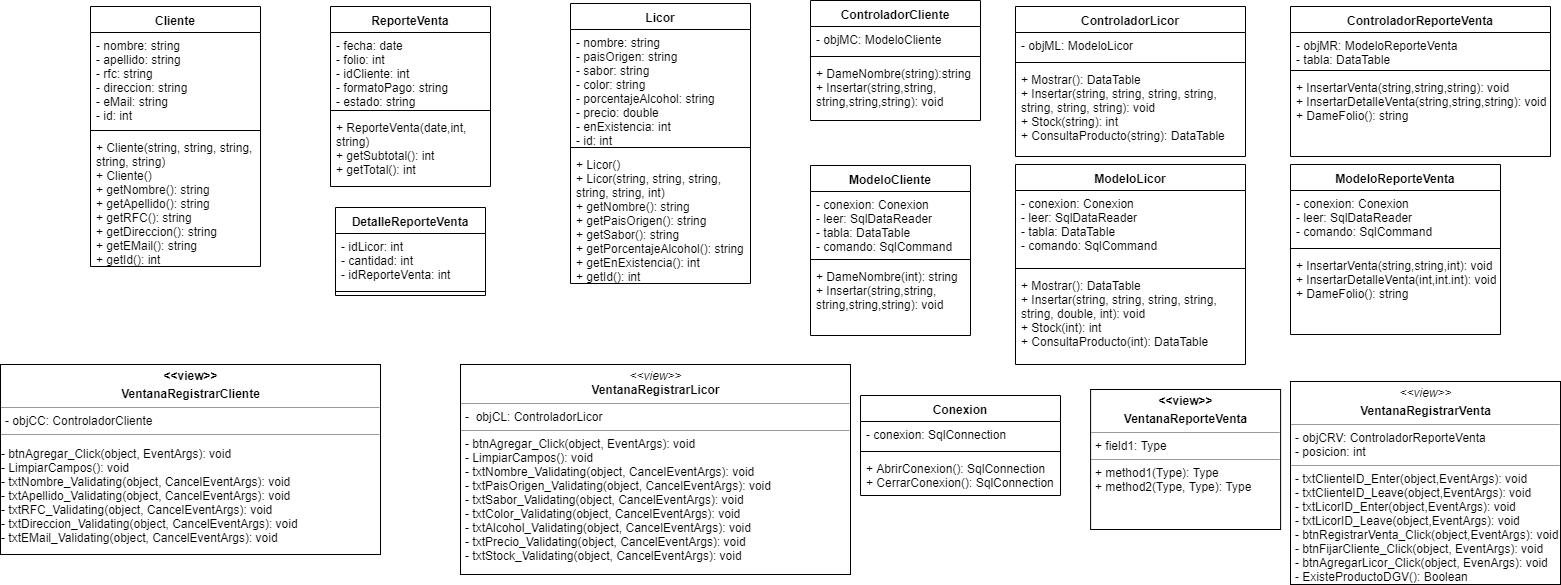

The diagram above was exported from draw.io. Its source (the exported page's mxGraphModel, read from the mxfile embedded in the PNG):
<mxGraphModel dx="1250" dy="550" grid="1" gridSize="10" guides="1" tooltips="1" connect="1" arrows="1" fold="1" page="1" pageScale="1" pageWidth="827" pageHeight="1169" math="0" shadow="0">
  <root>
    <mxCell id="0" />
    <mxCell id="1" parent="0" />
    <mxCell id="3ds2lDFMU5v3BzEHG-eI-9" value="Cliente" style="swimlane;fontStyle=1;align=center;verticalAlign=top;childLayout=stackLayout;horizontal=1;startSize=26;horizontalStack=0;resizeParent=1;resizeParentMax=0;resizeLast=0;collapsible=1;marginBottom=0;" parent="1" vertex="1">
      <mxGeometry x="120" y="42" width="170" height="260" as="geometry" />
    </mxCell>
    <mxCell id="3ds2lDFMU5v3BzEHG-eI-10" value="- nombre: string&#10;- apellido: string&#10;- rfc: string&#10;- direccion: string&#10;- eMail: string&#10;- id: int" style="text;strokeColor=none;fillColor=none;align=left;verticalAlign=top;spacingLeft=4;spacingRight=4;overflow=hidden;rotatable=0;points=[[0,0.5],[1,0.5]];portConstraint=eastwest;" parent="3ds2lDFMU5v3BzEHG-eI-9" vertex="1">
      <mxGeometry y="26" width="170" height="94" as="geometry" />
    </mxCell>
    <mxCell id="3ds2lDFMU5v3BzEHG-eI-11" value="" style="line;strokeWidth=1;fillColor=none;align=left;verticalAlign=middle;spacingTop=-1;spacingLeft=3;spacingRight=3;rotatable=0;labelPosition=right;points=[];portConstraint=eastwest;" parent="3ds2lDFMU5v3BzEHG-eI-9" vertex="1">
      <mxGeometry y="120" width="170" height="8" as="geometry" />
    </mxCell>
    <mxCell id="3ds2lDFMU5v3BzEHG-eI-12" value="+ Cliente(string, string, string,&#10;string, string)&#10;+ Cliente()&#10;+ getNombre(): string&#10;+ getApellido(): string&#10;+ getRFC(): string&#10;+ getDireccion(): string&#10;+ getEMail(): string&#10;+ getId(): int" style="text;strokeColor=none;fillColor=none;align=left;verticalAlign=top;spacingLeft=4;spacingRight=4;overflow=hidden;rotatable=0;points=[[0,0.5],[1,0.5]];portConstraint=eastwest;" parent="3ds2lDFMU5v3BzEHG-eI-9" vertex="1">
      <mxGeometry y="128" width="170" height="132" as="geometry" />
    </mxCell>
    <mxCell id="3ds2lDFMU5v3BzEHG-eI-13" value="Licor" style="swimlane;fontStyle=1;align=center;verticalAlign=top;childLayout=stackLayout;horizontal=1;startSize=26;horizontalStack=0;resizeParent=1;resizeParentMax=0;resizeLast=0;collapsible=1;marginBottom=0;" parent="1" vertex="1">
      <mxGeometry x="600" y="39" width="180" height="280" as="geometry" />
    </mxCell>
    <mxCell id="3ds2lDFMU5v3BzEHG-eI-14" value="- nombre: string&#10;- paisOrigen: string&#10;- sabor: string&#10;- color: string&#10;- porcentajeAlcohol: string&#10;- precio: double&#10;- enExistencia: int&#10;- id: int" style="text;strokeColor=none;fillColor=none;align=left;verticalAlign=top;spacingLeft=4;spacingRight=4;overflow=hidden;rotatable=0;points=[[0,0.5],[1,0.5]];portConstraint=eastwest;" parent="3ds2lDFMU5v3BzEHG-eI-13" vertex="1">
      <mxGeometry y="26" width="180" height="114" as="geometry" />
    </mxCell>
    <mxCell id="3ds2lDFMU5v3BzEHG-eI-15" value="" style="line;strokeWidth=1;fillColor=none;align=left;verticalAlign=middle;spacingTop=-1;spacingLeft=3;spacingRight=3;rotatable=0;labelPosition=right;points=[];portConstraint=eastwest;" parent="3ds2lDFMU5v3BzEHG-eI-13" vertex="1">
      <mxGeometry y="140" width="180" height="8" as="geometry" />
    </mxCell>
    <mxCell id="3ds2lDFMU5v3BzEHG-eI-16" value="+ Licor()&#10;+ Licor(string, string, string,&#10;string, string, int)&#10;+ getNombre(): string&#10;+ getPaisOrigen(): string&#10;+ getSabor(): string&#10;+ getPorcentajeAlcohol(): string&#10;+ getEnExistencia(): int&#10;+ getId(): int&#10;" style="text;strokeColor=none;fillColor=none;align=left;verticalAlign=top;spacingLeft=4;spacingRight=4;overflow=hidden;rotatable=0;points=[[0,0.5],[1,0.5]];portConstraint=eastwest;" parent="3ds2lDFMU5v3BzEHG-eI-13" vertex="1">
      <mxGeometry y="148" width="180" height="132" as="geometry" />
    </mxCell>
    <mxCell id="3ds2lDFMU5v3BzEHG-eI-26" value="ReporteVenta" style="swimlane;fontStyle=1;align=center;verticalAlign=top;childLayout=stackLayout;horizontal=1;startSize=26;horizontalStack=0;resizeParent=1;resizeParentMax=0;resizeLast=0;collapsible=1;marginBottom=0;" parent="1" vertex="1">
      <mxGeometry x="360" y="42" width="160" height="180" as="geometry" />
    </mxCell>
    <mxCell id="3ds2lDFMU5v3BzEHG-eI-27" value="- fecha: date&#10;- folio: int&#10;- idCliente: int&#10;- formatoPago: string&#10;- estado: string&#10;" style="text;strokeColor=none;fillColor=none;align=left;verticalAlign=top;spacingLeft=4;spacingRight=4;overflow=hidden;rotatable=0;points=[[0,0.5],[1,0.5]];portConstraint=eastwest;" parent="3ds2lDFMU5v3BzEHG-eI-26" vertex="1">
      <mxGeometry y="26" width="160" height="74" as="geometry" />
    </mxCell>
    <mxCell id="3ds2lDFMU5v3BzEHG-eI-28" value="" style="line;strokeWidth=1;fillColor=none;align=left;verticalAlign=middle;spacingTop=-1;spacingLeft=3;spacingRight=3;rotatable=0;labelPosition=right;points=[];portConstraint=eastwest;" parent="3ds2lDFMU5v3BzEHG-eI-26" vertex="1">
      <mxGeometry y="100" width="160" height="8" as="geometry" />
    </mxCell>
    <mxCell id="3ds2lDFMU5v3BzEHG-eI-29" value="+ ReporteVenta(date,int,&#10;string)&#10;+ getSubtotal(): int&#10;+ getTotal(): int&#10;" style="text;strokeColor=none;fillColor=none;align=left;verticalAlign=top;spacingLeft=4;spacingRight=4;overflow=hidden;rotatable=0;points=[[0,0.5],[1,0.5]];portConstraint=eastwest;" parent="3ds2lDFMU5v3BzEHG-eI-26" vertex="1">
      <mxGeometry y="108" width="160" height="72" as="geometry" />
    </mxCell>
    <mxCell id="3ds2lDFMU5v3BzEHG-eI-30" value="DetalleReporteVenta" style="swimlane;fontStyle=1;align=center;verticalAlign=top;childLayout=stackLayout;horizontal=1;startSize=26;horizontalStack=0;resizeParent=1;resizeParentMax=0;resizeLast=0;collapsible=1;marginBottom=0;" parent="1" vertex="1">
      <mxGeometry x="365" y="243" width="150" height="88" as="geometry" />
    </mxCell>
    <mxCell id="3ds2lDFMU5v3BzEHG-eI-31" value="- idLicor: int&#10;- cantidad: int&#10;- idReporteVenta: int&#10;&#10;" style="text;strokeColor=none;fillColor=none;align=left;verticalAlign=top;spacingLeft=4;spacingRight=4;overflow=hidden;rotatable=0;points=[[0,0.5],[1,0.5]];portConstraint=eastwest;" parent="3ds2lDFMU5v3BzEHG-eI-30" vertex="1">
      <mxGeometry y="26" width="150" height="54" as="geometry" />
    </mxCell>
    <mxCell id="3ds2lDFMU5v3BzEHG-eI-32" value="" style="line;strokeWidth=1;fillColor=none;align=left;verticalAlign=middle;spacingTop=-1;spacingLeft=3;spacingRight=3;rotatable=0;labelPosition=right;points=[];portConstraint=eastwest;" parent="3ds2lDFMU5v3BzEHG-eI-30" vertex="1">
      <mxGeometry y="80" width="150" height="8" as="geometry" />
    </mxCell>
    <mxCell id="V3BKLD5VHscv5TqwFKrG-5" value="&lt;p style=&quot;margin: 0px ; margin-top: 4px ; text-align: center&quot;&gt;&lt;b&gt;&amp;lt;&amp;lt;view&amp;gt;&amp;gt;&lt;/b&gt;&lt;/p&gt;&lt;p style=&quot;margin: 0px ; margin-top: 4px ; text-align: center&quot;&gt;&lt;b&gt;VentanaRegistrarCliente&lt;/b&gt;&lt;/p&gt;&lt;hr size=&quot;1&quot;&gt;&lt;p style=&quot;margin: 0px ; margin-left: 4px&quot;&gt;- objCC: ControladorCliente&lt;/p&gt;&lt;hr size=&quot;1&quot;&gt;&lt;p&gt;- btnAgregar_Click(object, EventArgs): void&lt;br&gt;- LimpiarCampos(): void&lt;br&gt;&lt;span&gt;-&amp;nbsp;txtNombre_Validating(object, CancelEventArgs): void&lt;br&gt;&lt;/span&gt;&lt;span&gt;-&amp;nbsp;txtApellido_Validating(object, CancelEventArgs): void&lt;br&gt;&lt;/span&gt;&lt;span&gt;-&amp;nbsp;txtRFC_Validating(object, CancelEventArgs): void&lt;br&gt;&lt;/span&gt;&lt;span&gt;-&amp;nbsp;txtDireccion_Validating(object, CancelEventArgs): void&lt;br&gt;&lt;/span&gt;&lt;span&gt;-&amp;nbsp;txtEMail_Validating(object, CancelEventArgs): void&lt;/span&gt;&lt;br&gt;&lt;/p&gt;" style="verticalAlign=top;align=left;overflow=fill;fontSize=12;fontFamily=Helvetica;html=1;" parent="1" vertex="1">
      <mxGeometry x="30" y="400" width="380" height="190" as="geometry" />
    </mxCell>
    <mxCell id="V3BKLD5VHscv5TqwFKrG-6" value="&lt;p style=&quot;margin: 0px ; margin-top: 4px ; text-align: center&quot;&gt;&lt;i&gt;&amp;lt;&amp;lt;view&amp;gt;&amp;gt;&lt;/i&gt;&lt;br&gt;&lt;b&gt;VentanaRegistrarLicor&lt;/b&gt;&lt;/p&gt;&lt;hr size=&quot;1&quot;&gt;&lt;p style=&quot;margin: 0px ; margin-left: 4px&quot;&gt;-&amp;nbsp;&amp;nbsp;objCL: ControladorLicor&lt;/p&gt;&lt;hr size=&quot;1&quot;&gt;&lt;p style=&quot;margin: 0px ; margin-left: 4px&quot;&gt;- btnAgregar_Click(object, EventArgs): void&lt;br&gt;- LimpiarCampos(): void&lt;/p&gt;&lt;p style=&quot;margin: 0px ; margin-left: 4px&quot;&gt;-&amp;nbsp;txtNombre_Validating(object, CancelEventArgs): void&lt;/p&gt;&lt;p style=&quot;margin: 0px ; margin-left: 4px&quot;&gt;-&amp;nbsp;txtPaisOrigen_Validating(object, CancelEventArgs): void&lt;/p&gt;&lt;p style=&quot;margin: 0px ; margin-left: 4px&quot;&gt;-&amp;nbsp;txtSabor_Validating(object, CancelEventArgs): void&lt;/p&gt;&lt;p style=&quot;margin: 0px ; margin-left: 4px&quot;&gt;-&amp;nbsp;txtColor_Validating(object, CancelEventArgs): void&lt;/p&gt;&lt;p style=&quot;margin: 0px ; margin-left: 4px&quot;&gt;-&amp;nbsp;txtAlcohol_Validating(object, CancelEventArgs): void&lt;/p&gt;&lt;p style=&quot;margin: 0px ; margin-left: 4px&quot;&gt;-&amp;nbsp;txtPrecio_Validating(object, CancelEventArgs): void&lt;/p&gt;&lt;p style=&quot;margin: 0px ; margin-left: 4px&quot;&gt;-&amp;nbsp;txtStock_Validating(object, CancelEventArgs): void&lt;/p&gt;" style="verticalAlign=top;align=left;overflow=fill;fontSize=12;fontFamily=Helvetica;html=1;" parent="1" vertex="1">
      <mxGeometry x="490" y="400" width="390" height="210" as="geometry" />
    </mxCell>
    <mxCell id="V3BKLD5VHscv5TqwFKrG-11" value="Conexion" style="swimlane;fontStyle=1;align=center;verticalAlign=top;childLayout=stackLayout;horizontal=1;startSize=26;horizontalStack=0;resizeParent=1;resizeParentMax=0;resizeLast=0;collapsible=1;marginBottom=0;" parent="1" vertex="1">
      <mxGeometry x="890" y="431" width="200" height="100" as="geometry" />
    </mxCell>
    <mxCell id="V3BKLD5VHscv5TqwFKrG-12" value="- conexion: SqlConnection" style="text;strokeColor=none;fillColor=none;align=left;verticalAlign=top;spacingLeft=4;spacingRight=4;overflow=hidden;rotatable=0;points=[[0,0.5],[1,0.5]];portConstraint=eastwest;" parent="V3BKLD5VHscv5TqwFKrG-11" vertex="1">
      <mxGeometry y="26" width="200" height="26" as="geometry" />
    </mxCell>
    <mxCell id="V3BKLD5VHscv5TqwFKrG-13" value="" style="line;strokeWidth=1;fillColor=none;align=left;verticalAlign=middle;spacingTop=-1;spacingLeft=3;spacingRight=3;rotatable=0;labelPosition=right;points=[];portConstraint=eastwest;" parent="V3BKLD5VHscv5TqwFKrG-11" vertex="1">
      <mxGeometry y="52" width="200" height="8" as="geometry" />
    </mxCell>
    <mxCell id="V3BKLD5VHscv5TqwFKrG-14" value="+ AbrirConexion(): SqlConnection&#10;+ CerrarConexion(): SqlConnection&#10;" style="text;strokeColor=none;fillColor=none;align=left;verticalAlign=top;spacingLeft=4;spacingRight=4;overflow=hidden;rotatable=0;points=[[0,0.5],[1,0.5]];portConstraint=eastwest;" parent="V3BKLD5VHscv5TqwFKrG-11" vertex="1">
      <mxGeometry y="60" width="200" height="40" as="geometry" />
    </mxCell>
    <mxCell id="V3BKLD5VHscv5TqwFKrG-15" value="ControladorCliente" style="swimlane;fontStyle=1;align=center;verticalAlign=top;childLayout=stackLayout;horizontal=1;startSize=26;horizontalStack=0;resizeParent=1;resizeParentMax=0;resizeLast=0;collapsible=1;marginBottom=0;" parent="1" vertex="1">
      <mxGeometry x="840" y="36" width="170" height="120" as="geometry" />
    </mxCell>
    <mxCell id="V3BKLD5VHscv5TqwFKrG-16" value="- objMC: ModeloCliente" style="text;strokeColor=none;fillColor=none;align=left;verticalAlign=top;spacingLeft=4;spacingRight=4;overflow=hidden;rotatable=0;points=[[0,0.5],[1,0.5]];portConstraint=eastwest;" parent="V3BKLD5VHscv5TqwFKrG-15" vertex="1">
      <mxGeometry y="26" width="170" height="26" as="geometry" />
    </mxCell>
    <mxCell id="V3BKLD5VHscv5TqwFKrG-17" value="" style="line;strokeWidth=1;fillColor=none;align=left;verticalAlign=middle;spacingTop=-1;spacingLeft=3;spacingRight=3;rotatable=0;labelPosition=right;points=[];portConstraint=eastwest;" parent="V3BKLD5VHscv5TqwFKrG-15" vertex="1">
      <mxGeometry y="52" width="170" height="8" as="geometry" />
    </mxCell>
    <mxCell id="V3BKLD5VHscv5TqwFKrG-18" value="+ DameNombre(string):string&#10;+ Insertar(string,string,&#10;string,string,string): void&#10;" style="text;strokeColor=none;fillColor=none;align=left;verticalAlign=top;spacingLeft=4;spacingRight=4;overflow=hidden;rotatable=0;points=[[0,0.5],[1,0.5]];portConstraint=eastwest;" parent="V3BKLD5VHscv5TqwFKrG-15" vertex="1">
      <mxGeometry y="60" width="170" height="60" as="geometry" />
    </mxCell>
    <mxCell id="V3BKLD5VHscv5TqwFKrG-23" value="&lt;p style=&quot;margin: 0px ; margin-top: 4px ; text-align: center&quot;&gt;&lt;b&gt;&amp;lt;&amp;lt;view&amp;gt;&amp;gt;&lt;/b&gt;&lt;/p&gt;&lt;p style=&quot;margin: 0px ; margin-top: 4px ; text-align: center&quot;&gt;&lt;b&gt;VentanaReporteVenta&lt;/b&gt;&lt;/p&gt;&lt;hr size=&quot;1&quot;&gt;&lt;p style=&quot;margin: 0px ; margin-left: 4px&quot;&gt;+ field1: Type&lt;br&gt;&lt;/p&gt;&lt;hr size=&quot;1&quot;&gt;&lt;p style=&quot;margin: 0px ; margin-left: 4px&quot;&gt;+ method1(Type): Type&lt;br&gt;+ method2(Type, Type): Type&lt;/p&gt;" style="verticalAlign=top;align=left;overflow=fill;fontSize=12;fontFamily=Helvetica;html=1;" parent="1" vertex="1">
      <mxGeometry x="1120.0999755859375" y="425" width="190" height="140" as="geometry" />
    </mxCell>
    <mxCell id="V3BKLD5VHscv5TqwFKrG-24" value="&lt;p style=&quot;margin: 0px ; margin-top: 4px ; text-align: center&quot;&gt;&lt;i&gt;&amp;lt;&amp;lt;view&amp;gt;&amp;gt;&lt;/i&gt;&lt;/p&gt;&lt;p style=&quot;margin: 0px ; margin-top: 4px ; text-align: center&quot;&gt;&lt;b&gt;VentanaRegistrarVenta&lt;/b&gt;&lt;/p&gt;&lt;hr size=&quot;1&quot;&gt;&lt;p style=&quot;margin: 0px ; margin-left: 4px&quot;&gt;- objCRV: ControladorReporteVenta&lt;br&gt;- posicion: int&lt;/p&gt;&lt;hr size=&quot;1&quot;&gt;&lt;p style=&quot;margin: 0px ; margin-left: 4px&quot;&gt;- txtClienteID_Enter(object,EventArgs): void&lt;/p&gt;&lt;p style=&quot;margin: 0px ; margin-left: 4px&quot;&gt;- txtClienteID_Leave(object,EventArgs): void&lt;br&gt;&lt;/p&gt;&lt;p style=&quot;margin: 0px ; margin-left: 4px&quot;&gt;- txtLicorID_Enter(object,EventArgs): void&lt;br&gt;&lt;/p&gt;&lt;p style=&quot;margin: 0px ; margin-left: 4px&quot;&gt;- txtLicorID_Leave(object,EventArgs): void&lt;br&gt;&lt;/p&gt;&lt;p style=&quot;margin: 0px ; margin-left: 4px&quot;&gt;- btnRegistrarVenta_Click(object,EventArgs): void&lt;br&gt;&lt;/p&gt;&lt;p style=&quot;margin: 0px ; margin-left: 4px&quot;&gt;- btnFijarCliente_Click(object, EventArgs): void&lt;/p&gt;&lt;p style=&quot;margin: 0px ; margin-left: 4px&quot;&gt;- btnAgregarLicor_Click(object, EvenArgs): void&lt;/p&gt;&lt;p style=&quot;margin: 0px ; margin-left: 4px&quot;&gt;- ExisteProductoDGV(): Boolean&lt;/p&gt;&lt;p style=&quot;margin: 0px ; margin-left: 4px&quot;&gt;- AgregarDatosDGV(ControladorLicor,int): void&lt;/p&gt;" style="verticalAlign=top;align=left;overflow=fill;fontSize=12;fontFamily=Helvetica;html=1;" parent="1" vertex="1">
      <mxGeometry x="1320" y="417" width="270" height="203" as="geometry" />
    </mxCell>
    <mxCell id="aTTWGbu9S8gD46VOyBsz-1" value="ControladorLicor" style="swimlane;fontStyle=1;align=center;verticalAlign=top;childLayout=stackLayout;horizontal=1;startSize=26;horizontalStack=0;resizeParent=1;resizeParentMax=0;resizeLast=0;collapsible=1;marginBottom=0;" parent="1" vertex="1">
      <mxGeometry x="1045" y="42" width="230" height="150" as="geometry" />
    </mxCell>
    <mxCell id="aTTWGbu9S8gD46VOyBsz-2" value="- objML: ModeloLicor" style="text;strokeColor=none;fillColor=none;align=left;verticalAlign=top;spacingLeft=4;spacingRight=4;overflow=hidden;rotatable=0;points=[[0,0.5],[1,0.5]];portConstraint=eastwest;" parent="aTTWGbu9S8gD46VOyBsz-1" vertex="1">
      <mxGeometry y="26" width="230" height="26" as="geometry" />
    </mxCell>
    <mxCell id="aTTWGbu9S8gD46VOyBsz-3" value="" style="line;strokeWidth=1;fillColor=none;align=left;verticalAlign=middle;spacingTop=-1;spacingLeft=3;spacingRight=3;rotatable=0;labelPosition=right;points=[];portConstraint=eastwest;" parent="aTTWGbu9S8gD46VOyBsz-1" vertex="1">
      <mxGeometry y="52" width="230" height="8" as="geometry" />
    </mxCell>
    <mxCell id="aTTWGbu9S8gD46VOyBsz-4" value="+ Mostrar(): DataTable&#10;+ Insertar(string, string, string, string,&#10;string, string, string): void&#10;+ Stock(string): int&#10;+ ConsultaProducto(string): DataTable&#10;" style="text;strokeColor=none;fillColor=none;align=left;verticalAlign=top;spacingLeft=4;spacingRight=4;overflow=hidden;rotatable=0;points=[[0,0.5],[1,0.5]];portConstraint=eastwest;" parent="aTTWGbu9S8gD46VOyBsz-1" vertex="1">
      <mxGeometry y="60" width="230" height="90" as="geometry" />
    </mxCell>
    <mxCell id="aTTWGbu9S8gD46VOyBsz-5" value="ControladorReporteVenta" style="swimlane;fontStyle=1;align=center;verticalAlign=top;childLayout=stackLayout;horizontal=1;startSize=26;horizontalStack=0;resizeParent=1;resizeParentMax=0;resizeLast=0;collapsible=1;marginBottom=0;" parent="1" vertex="1">
      <mxGeometry x="1320" y="42" width="260" height="150" as="geometry" />
    </mxCell>
    <mxCell id="aTTWGbu9S8gD46VOyBsz-6" value="- objMR: ModeloReporteVenta&#10;- tabla: DataTable&#10;" style="text;strokeColor=none;fillColor=none;align=left;verticalAlign=top;spacingLeft=4;spacingRight=4;overflow=hidden;rotatable=0;points=[[0,0.5],[1,0.5]];portConstraint=eastwest;" parent="aTTWGbu9S8gD46VOyBsz-5" vertex="1">
      <mxGeometry y="26" width="260" height="34" as="geometry" />
    </mxCell>
    <mxCell id="aTTWGbu9S8gD46VOyBsz-7" value="" style="line;strokeWidth=1;fillColor=none;align=left;verticalAlign=middle;spacingTop=-1;spacingLeft=3;spacingRight=3;rotatable=0;labelPosition=right;points=[];portConstraint=eastwest;" parent="aTTWGbu9S8gD46VOyBsz-5" vertex="1">
      <mxGeometry y="60" width="260" height="8" as="geometry" />
    </mxCell>
    <mxCell id="aTTWGbu9S8gD46VOyBsz-8" value="+ InsertarVenta(string,string,string): void&#10;+ InsertarDetalleVenta(string,string,string): void&#10;+ DameFolio(): string" style="text;strokeColor=none;fillColor=none;align=left;verticalAlign=top;spacingLeft=4;spacingRight=4;overflow=hidden;rotatable=0;points=[[0,0.5],[1,0.5]];portConstraint=eastwest;" parent="aTTWGbu9S8gD46VOyBsz-5" vertex="1">
      <mxGeometry y="68" width="260" height="82" as="geometry" />
    </mxCell>
    <mxCell id="aTTWGbu9S8gD46VOyBsz-9" value="ModeloCliente" style="swimlane;fontStyle=1;align=center;verticalAlign=top;childLayout=stackLayout;horizontal=1;startSize=26;horizontalStack=0;resizeParent=1;resizeParentMax=0;resizeLast=0;collapsible=1;marginBottom=0;" parent="1" vertex="1">
      <mxGeometry x="840" y="201" width="160" height="170" as="geometry" />
    </mxCell>
    <mxCell id="aTTWGbu9S8gD46VOyBsz-10" value="- conexion: Conexion&#10;- leer: SqlDataReader&#10;- tabla: DataTable&#10;- comando: SqlCommand" style="text;strokeColor=none;fillColor=none;align=left;verticalAlign=top;spacingLeft=4;spacingRight=4;overflow=hidden;rotatable=0;points=[[0,0.5],[1,0.5]];portConstraint=eastwest;" parent="aTTWGbu9S8gD46VOyBsz-9" vertex="1">
      <mxGeometry y="26" width="160" height="64" as="geometry" />
    </mxCell>
    <mxCell id="aTTWGbu9S8gD46VOyBsz-11" value="" style="line;strokeWidth=1;fillColor=none;align=left;verticalAlign=middle;spacingTop=-1;spacingLeft=3;spacingRight=3;rotatable=0;labelPosition=right;points=[];portConstraint=eastwest;" parent="aTTWGbu9S8gD46VOyBsz-9" vertex="1">
      <mxGeometry y="90" width="160" height="8" as="geometry" />
    </mxCell>
    <mxCell id="XnNNEGDx2UHHe1Yb6QtX-2" value="+ DameNombre(int): string&#10;+ Insertar(string,string,&#10;string,string,string): void&#10;" style="text;strokeColor=none;fillColor=none;align=left;verticalAlign=top;spacingLeft=4;spacingRight=4;overflow=hidden;rotatable=0;points=[[0,0.5],[1,0.5]];portConstraint=eastwest;" parent="aTTWGbu9S8gD46VOyBsz-9" vertex="1">
      <mxGeometry y="98" width="160" height="72" as="geometry" />
    </mxCell>
    <mxCell id="aTTWGbu9S8gD46VOyBsz-13" value="ModeloLicor" style="swimlane;fontStyle=1;align=center;verticalAlign=top;childLayout=stackLayout;horizontal=1;startSize=26;horizontalStack=0;resizeParent=1;resizeParentMax=0;resizeLast=0;collapsible=1;marginBottom=0;" parent="1" vertex="1">
      <mxGeometry x="1045" y="200" width="230" height="200" as="geometry" />
    </mxCell>
    <mxCell id="aTTWGbu9S8gD46VOyBsz-14" value="- conexion: Conexion&#10;- leer: SqlDataReader&#10;- tabla: DataTable&#10;- comando: SqlCommand" style="text;strokeColor=none;fillColor=none;align=left;verticalAlign=top;spacingLeft=4;spacingRight=4;overflow=hidden;rotatable=0;points=[[0,0.5],[1,0.5]];portConstraint=eastwest;" parent="aTTWGbu9S8gD46VOyBsz-13" vertex="1">
      <mxGeometry y="26" width="230" height="74" as="geometry" />
    </mxCell>
    <mxCell id="aTTWGbu9S8gD46VOyBsz-15" value="" style="line;strokeWidth=1;fillColor=none;align=left;verticalAlign=middle;spacingTop=-1;spacingLeft=3;spacingRight=3;rotatable=0;labelPosition=right;points=[];portConstraint=eastwest;" parent="aTTWGbu9S8gD46VOyBsz-13" vertex="1">
      <mxGeometry y="100" width="230" height="8" as="geometry" />
    </mxCell>
    <mxCell id="aTTWGbu9S8gD46VOyBsz-16" value="+ Mostrar(): DataTable&#10;+ Insertar(string, string, string, string, &#10;string, double, int): void&#10;+ Stock(int): int&#10;+ ConsultaProducto(int): DataTable&#10;" style="text;strokeColor=none;fillColor=none;align=left;verticalAlign=top;spacingLeft=4;spacingRight=4;overflow=hidden;rotatable=0;points=[[0,0.5],[1,0.5]];portConstraint=eastwest;" parent="aTTWGbu9S8gD46VOyBsz-13" vertex="1">
      <mxGeometry y="108" width="230" height="92" as="geometry" />
    </mxCell>
    <mxCell id="aTTWGbu9S8gD46VOyBsz-17" value="ModeloReporteVenta" style="swimlane;fontStyle=1;align=center;verticalAlign=top;childLayout=stackLayout;horizontal=1;startSize=26;horizontalStack=0;resizeParent=1;resizeParentMax=0;resizeLast=0;collapsible=1;marginBottom=0;" parent="1" vertex="1">
      <mxGeometry x="1320" y="200" width="210" height="170" as="geometry" />
    </mxCell>
    <mxCell id="aTTWGbu9S8gD46VOyBsz-18" value="- conexion: Conexion&#10;- leer: SqlDataReader&#10;- comando: SqlCommand" style="text;strokeColor=none;fillColor=none;align=left;verticalAlign=top;spacingLeft=4;spacingRight=4;overflow=hidden;rotatable=0;points=[[0,0.5],[1,0.5]];portConstraint=eastwest;" parent="aTTWGbu9S8gD46VOyBsz-17" vertex="1">
      <mxGeometry y="26" width="210" height="54" as="geometry" />
    </mxCell>
    <mxCell id="aTTWGbu9S8gD46VOyBsz-19" value="" style="line;strokeWidth=1;fillColor=none;align=left;verticalAlign=middle;spacingTop=-1;spacingLeft=3;spacingRight=3;rotatable=0;labelPosition=right;points=[];portConstraint=eastwest;" parent="aTTWGbu9S8gD46VOyBsz-17" vertex="1">
      <mxGeometry y="80" width="210" height="8" as="geometry" />
    </mxCell>
    <mxCell id="aTTWGbu9S8gD46VOyBsz-20" value="+ InsertarVenta(string,string,int): void&#10;+ InsertarDetalleVenta(int,int.int): void&#10;+ DameFolio(): string" style="text;strokeColor=none;fillColor=none;align=left;verticalAlign=top;spacingLeft=4;spacingRight=4;overflow=hidden;rotatable=0;points=[[0,0.5],[1,0.5]];portConstraint=eastwest;" parent="aTTWGbu9S8gD46VOyBsz-17" vertex="1">
      <mxGeometry y="88" width="210" height="82" as="geometry" />
    </mxCell>
  </root>
</mxGraphModel>